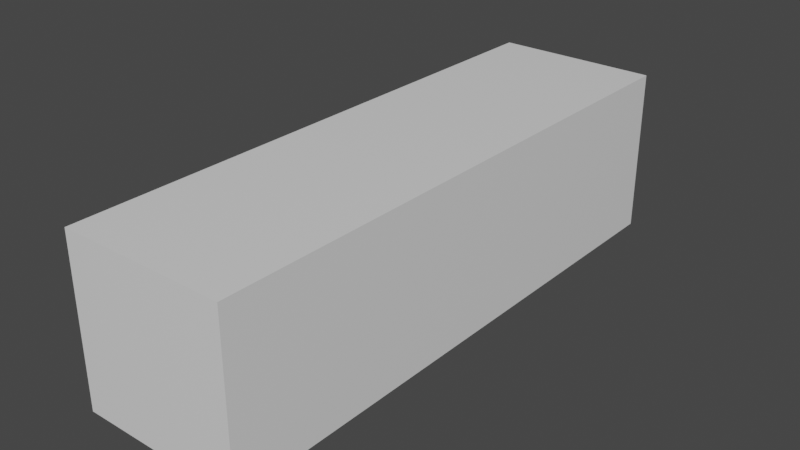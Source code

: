 # Source: 4x4_Scrap_Wood.blend  (saved by Blender 3.0.42; exported with 4.5.12 LTS)
import bpy
from mathutils import Matrix  # noqa: F401  (used for matrix-valued properties, if any)

bpy.ops.wm.read_factory_settings(use_empty=True)
scene = bpy.context.scene
scene.name = 'Scene'

# ---- collections
col_collection = bpy.data.collections.new('Collection'); scene.collection.children.link(col_collection)

# ---- materials (node trees are filled in below, after node groups)
mat_material = bpy.data.materials.new('Material')
mat_material.alpha_threshold = 0.0
mat_material.use_transparent_shadow = False
mat_material.line_color = (0.0, 0.0, 0.0, 1.0)

# ---- material node trees
mat_material.use_nodes = True; mat_material.node_tree.nodes.clear()
_N = mat_material.node_tree.nodes; _L = mat_material.node_tree.links
n0 = _N.new('ShaderNodeOutputMaterial'); n0.name = 'Material Output'; n0.location = (300, 300)
n1 = _N.new('ShaderNodeBsdfPrincipled'); n1.name = 'Principled BSDF'; n1.location = (10, 300)
n1.distribution = 'GGX'
n1.subsurface_method = 'RANDOM_WALK_SKIN'
n1.inputs[2].default_value = 0.4
n1.inputs[3].default_value = 1.45
n1.inputs[27].default_value = (0.0, 0.0, 0.0, 1.0)
n1.inputs[28].default_value = 1.0
_L.new(n1.outputs[0], n0.inputs[0])
n0.is_active_output = True

# ---- world
world_world = bpy.data.worlds.new('World'); scene.world = world_world
world_world.use_nodes = True; world_world.node_tree.nodes.clear()
_N = world_world.node_tree.nodes; _L = world_world.node_tree.links
n0 = _N.new('ShaderNodeOutputWorld'); n0.name = 'World Output'; n0.location = (300, 300)
n1 = _N.new('ShaderNodeBackground'); n1.name = 'Background'; n1.location = (10, 300)
n1.inputs[0].default_value = (0.05088, 0.05088, 0.05088, 1.0)
_L.new(n1.outputs[0], n0.inputs[0])
n0.is_active_output = True
world_world.color = (0.05088, 0.05088, 0.05088)
world_world.use_sun_shadow = False
world_world.sun_shadow_jitter_overblur = 0.0

# ---- meshes
me_cube = bpy.data.meshes.new('Cube')
me_cube.from_pydata([(1.0, 1.0, 1.0), (1.0, 1.0, -1.0), (1.0, -1.0, 1.0), (1.0, -1.0, -1.0), (-1.0, 1.0, 1.0), (-1.0, 1.0, -1.0), (-1.0, -1.0, 1.0), (-1.0, -1.0, -1.0)], [], [(0, 4, 6, 2), (3, 2, 6, 7), (7, 6, 4, 5), (5, 1, 3, 7), (1, 0, 2, 3), (5, 4, 0, 1)])
_uv = me_cube.uv_layers.new(name='UVMap')
_uv.uv.foreach_set('vector', [0.625, 0.5, 0.875, 0.5, 0.875, 0.75, 0.625, 0.75, 0.375, 0.75, 0.625, 0.75, 0.625, 1.0, 0.375, 1.0, 0.375, 0.0, 0.625, 0.0, 0.625, 0.25, 0.375, 0.25, 0.125, 0.5, 0.375, 0.5, 0.375, 0.75, 0.125, 0.75, 0.375, 0.5, 0.625, 0.5, 0.625, 0.75, 0.375, 0.75, 0.375, 0.25, 0.625, 0.25, 0.625, 0.5, 0.375, 0.5])
me_cube.materials.append(mat_material)
me_cube.use_remesh_preserve_volume = False
me_cube.use_remesh_preserve_attributes = False
me_cube.use_mirror_vertex_groups = False
me_cube.update()

# ---- objects
ob_4x4_scrap_wood = bpy.data.objects.new('4x4 Scrap Wood', me_cube)

# ---- transforms, parenting, visibility, modifiers, constraints
ob_4x4_scrap_wood.location = (0.0, 0.0, 0.0)
ob_4x4_scrap_wood.scale = (0.04445, 0.1524, 0.04445)
ob_4x4_scrap_wood.lock_rotations_4d = False
ob_4x4_scrap_wood.empty_display_type = 'ARROWS'
ob_4x4_scrap_wood.lineart.crease_threshold = 0.0

# ---- collection membership
col_collection.objects.link(ob_4x4_scrap_wood)

# ---- scene / render settings (as saved in the file)
scene.frame_start = 1; scene.frame_end = 250; scene.frame_set(1)
scene.render.engine = 'BLENDER_EEVEE_NEXT'
scene.cycles.sampling_pattern = 'TABULATED_SOBOL'
scene.cycles.use_light_tree = False
scene.view_settings.view_transform = 'Filmic'
bpy.context.view_layer.update()

# ---- added for rendering (the .blend has no active camera and no usable light): camera, sun
cam_auto = bpy.data.cameras.new('AutoCamera')
cam_auto.lens = 50.0
cam_auto.sensor_width = 36.0
cam_auto.clip_end = 1000.0
ob_auto_camera = bpy.data.objects.new('AutoCamera', cam_auto)
scene.collection.objects.link(ob_auto_camera)
ob_auto_camera.location = (0.305057, -0.366068, 0.244046)
ob_auto_camera.rotation_euler = (1.09748, -7.21219e-08, 0.694738)
scene.camera = ob_auto_camera
light_auto_sun = bpy.data.lights.new('AutoSun', 'SUN')
light_auto_sun.energy = 3.0
light_auto_sun.angle = 0.0523599
ob_auto_sun = bpy.data.objects.new('AutoSun', light_auto_sun)
scene.collection.objects.link(ob_auto_sun)
ob_auto_sun.rotation_euler = (0.872665, 0.174533, 0.523599)
bpy.context.view_layer.update()
